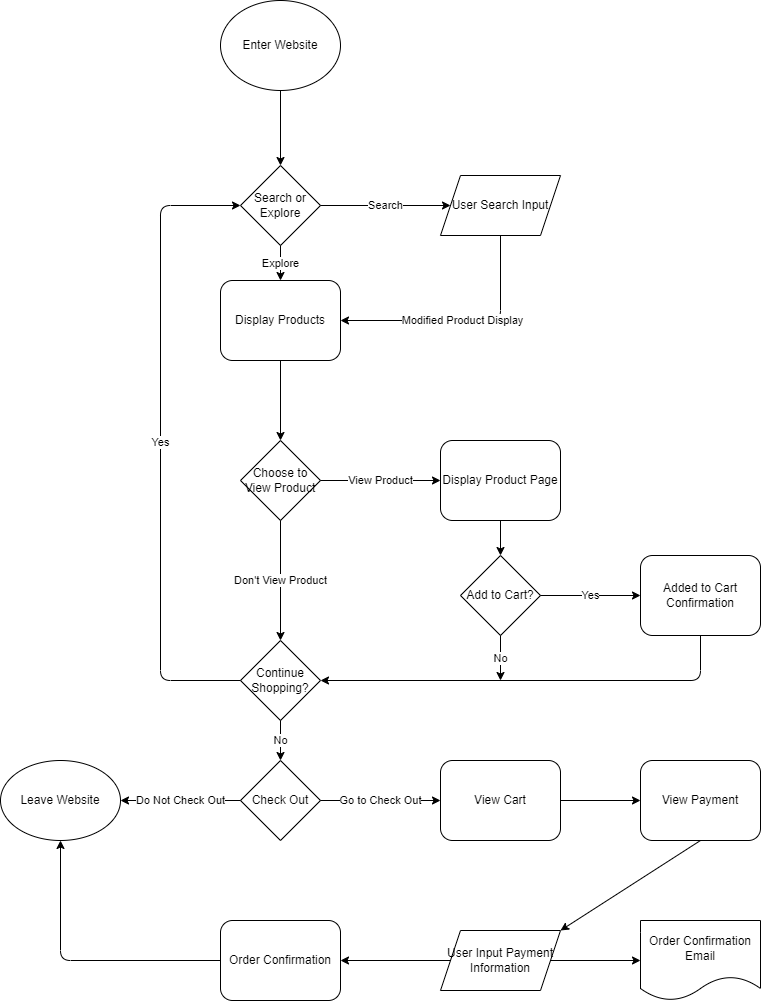

The diagram above was exported from draw.io. Its source (the exported page's mxGraphModel, read from the mxfile embedded in the PNG):
<mxGraphModel dx="1012" dy="830" grid="1" gridSize="10" guides="1" tooltips="1" connect="1" arrows="1" fold="1" page="1" pageScale="1" pageWidth="850" pageHeight="1100" math="0" shadow="0">
  <root>
    <mxCell id="0" />
    <mxCell id="1" parent="0" />
    <mxCell id="2" value="Enter Website" style="ellipse;whiteSpace=wrap;html=1;" vertex="1" parent="1">
      <mxGeometry x="260" y="40" width="120" height="90" as="geometry" />
    </mxCell>
    <mxCell id="3" value="Search or Explore" style="rhombus;whiteSpace=wrap;html=1;" vertex="1" parent="1">
      <mxGeometry x="280" y="205" width="80" height="80" as="geometry" />
    </mxCell>
    <mxCell id="4" value="User Search Input" style="shape=parallelogram;perimeter=parallelogramPerimeter;whiteSpace=wrap;html=1;fixedSize=1;" vertex="1" parent="1">
      <mxGeometry x="480" y="215" width="120" height="60" as="geometry" />
    </mxCell>
    <mxCell id="5" value="" style="endArrow=classic;html=1;exitX=0.5;exitY=1;exitDx=0;exitDy=0;entryX=0.5;entryY=0;entryDx=0;entryDy=0;" edge="1" parent="1" source="2" target="3">
      <mxGeometry width="50" height="50" relative="1" as="geometry">
        <mxPoint x="400" y="605" as="sourcePoint" />
        <mxPoint x="450" y="555" as="targetPoint" />
      </mxGeometry>
    </mxCell>
    <mxCell id="7" value="Search" style="endArrow=classic;html=1;exitX=1;exitY=0.5;exitDx=0;exitDy=0;entryX=0;entryY=0.5;entryDx=0;entryDy=0;" edge="1" parent="1" source="3" target="4">
      <mxGeometry width="50" height="50" relative="1" as="geometry">
        <mxPoint x="440" y="605" as="sourcePoint" />
        <mxPoint x="490" y="555" as="targetPoint" />
      </mxGeometry>
    </mxCell>
    <mxCell id="9" value="Display Products" style="rounded=1;whiteSpace=wrap;html=1;" vertex="1" parent="1">
      <mxGeometry x="260" y="320" width="120" height="80" as="geometry" />
    </mxCell>
    <mxCell id="10" value="Explore" style="endArrow=classic;html=1;exitX=0.5;exitY=1;exitDx=0;exitDy=0;entryX=0.5;entryY=0;entryDx=0;entryDy=0;" edge="1" parent="1" source="3" target="9">
      <mxGeometry width="50" height="50" relative="1" as="geometry">
        <mxPoint x="440" y="605" as="sourcePoint" />
        <mxPoint x="490" y="555" as="targetPoint" />
      </mxGeometry>
    </mxCell>
    <mxCell id="13" value="Modified Product Display" style="edgeStyle=segmentEdgeStyle;endArrow=classic;html=1;entryX=1;entryY=0.5;entryDx=0;entryDy=0;exitX=0.5;exitY=1;exitDx=0;exitDy=0;" edge="1" parent="1" source="4" target="9">
      <mxGeometry width="50" height="50" relative="1" as="geometry">
        <mxPoint x="580" y="445" as="sourcePoint" />
        <mxPoint x="480" y="405" as="targetPoint" />
        <Array as="points">
          <mxPoint x="540" y="360" />
        </Array>
      </mxGeometry>
    </mxCell>
    <mxCell id="17" value="Added to Cart Confirmation" style="rounded=1;whiteSpace=wrap;html=1;" vertex="1" parent="1">
      <mxGeometry x="680" y="595" width="120" height="80" as="geometry" />
    </mxCell>
    <mxCell id="20" value="Choose to View Product" style="rhombus;whiteSpace=wrap;html=1;" vertex="1" parent="1">
      <mxGeometry x="280" y="480" width="80" height="80" as="geometry" />
    </mxCell>
    <mxCell id="23" value="View Product" style="endArrow=classic;html=1;exitX=1;exitY=0.5;exitDx=0;exitDy=0;entryX=0;entryY=0.5;entryDx=0;entryDy=0;" edge="1" parent="1" source="20" target="25">
      <mxGeometry width="50" height="50" relative="1" as="geometry">
        <mxPoint x="440" y="530" as="sourcePoint" />
        <mxPoint x="500" y="520" as="targetPoint" />
      </mxGeometry>
    </mxCell>
    <mxCell id="25" value="Display Product Page" style="rounded=1;whiteSpace=wrap;html=1;" vertex="1" parent="1">
      <mxGeometry x="480" y="480" width="120" height="80" as="geometry" />
    </mxCell>
    <mxCell id="32" value="Add to&amp;nbsp;Cart?" style="rhombus;whiteSpace=wrap;html=1;" vertex="1" parent="1">
      <mxGeometry x="500" y="595" width="80" height="80" as="geometry" />
    </mxCell>
    <mxCell id="34" value="" style="endArrow=classic;html=1;entryX=0.5;entryY=0;entryDx=0;entryDy=0;exitX=0.5;exitY=1;exitDx=0;exitDy=0;" edge="1" parent="1" source="25" target="32">
      <mxGeometry width="50" height="50" relative="1" as="geometry">
        <mxPoint x="440" y="540" as="sourcePoint" />
        <mxPoint x="490" y="490" as="targetPoint" />
      </mxGeometry>
    </mxCell>
    <mxCell id="35" value="Yes" style="endArrow=classic;html=1;exitX=1;exitY=0.5;exitDx=0;exitDy=0;entryX=0;entryY=0.5;entryDx=0;entryDy=0;" edge="1" parent="1" source="32" target="17">
      <mxGeometry width="50" height="50" relative="1" as="geometry">
        <mxPoint x="440" y="495" as="sourcePoint" />
        <mxPoint x="660" y="600" as="targetPoint" />
      </mxGeometry>
    </mxCell>
    <mxCell id="36" value="Continue Shopping?" style="rhombus;whiteSpace=wrap;html=1;" vertex="1" parent="1">
      <mxGeometry x="280" y="680" width="80" height="80" as="geometry" />
    </mxCell>
    <mxCell id="37" value="Don't View Product" style="endArrow=classic;html=1;exitX=0.5;exitY=1;exitDx=0;exitDy=0;" edge="1" parent="1" source="20" target="36">
      <mxGeometry width="50" height="50" relative="1" as="geometry">
        <mxPoint x="440" y="740" as="sourcePoint" />
        <mxPoint x="490" y="690" as="targetPoint" />
      </mxGeometry>
    </mxCell>
    <mxCell id="40" value="" style="edgeStyle=segmentEdgeStyle;endArrow=classic;html=1;exitX=0.5;exitY=1;exitDx=0;exitDy=0;entryX=1;entryY=0.5;entryDx=0;entryDy=0;" edge="1" parent="1" source="17" target="36">
      <mxGeometry width="50" height="50" relative="1" as="geometry">
        <mxPoint x="740" y="675" as="sourcePoint" />
        <mxPoint x="540" y="755" as="targetPoint" />
        <Array as="points">
          <mxPoint x="740" y="720" />
          <mxPoint x="360" y="720" />
        </Array>
      </mxGeometry>
    </mxCell>
    <mxCell id="41" value="No" style="endArrow=classic;html=1;exitX=0.5;exitY=1;exitDx=0;exitDy=0;" edge="1" parent="1" source="32">
      <mxGeometry width="50" height="50" relative="1" as="geometry">
        <mxPoint x="440" y="645" as="sourcePoint" />
        <mxPoint x="540" y="720" as="targetPoint" />
      </mxGeometry>
    </mxCell>
    <mxCell id="45" value="Yes" style="edgeStyle=segmentEdgeStyle;endArrow=classic;html=1;exitX=0;exitY=0.5;exitDx=0;exitDy=0;entryX=0;entryY=0.5;entryDx=0;entryDy=0;" edge="1" parent="1" source="36" target="3">
      <mxGeometry width="50" height="50" relative="1" as="geometry">
        <mxPoint x="420" y="565" as="sourcePoint" />
        <mxPoint x="220" y="245" as="targetPoint" />
        <Array as="points">
          <mxPoint x="280" y="720" />
          <mxPoint x="200" y="720" />
          <mxPoint x="200" y="245" />
        </Array>
      </mxGeometry>
    </mxCell>
    <mxCell id="46" value="" style="endArrow=classic;html=1;entryX=0.5;entryY=0;entryDx=0;entryDy=0;exitX=0.5;exitY=1;exitDx=0;exitDy=0;" edge="1" parent="1" source="9" target="20">
      <mxGeometry width="50" height="50" relative="1" as="geometry">
        <mxPoint x="420" y="565" as="sourcePoint" />
        <mxPoint x="470" y="515" as="targetPoint" />
      </mxGeometry>
    </mxCell>
    <mxCell id="47" value="Check Out" style="rhombus;whiteSpace=wrap;html=1;" vertex="1" parent="1">
      <mxGeometry x="280" y="800" width="80" height="80" as="geometry" />
    </mxCell>
    <mxCell id="48" value="Do Not Check Out" style="endArrow=classic;html=1;exitX=0;exitY=0.5;exitDx=0;exitDy=0;" edge="1" parent="1" source="47" target="49">
      <mxGeometry width="50" height="50" relative="1" as="geometry">
        <mxPoint x="420" y="800" as="sourcePoint" />
        <mxPoint x="470" y="750" as="targetPoint" />
      </mxGeometry>
    </mxCell>
    <mxCell id="49" value="Leave Website" style="ellipse;whiteSpace=wrap;html=1;" vertex="1" parent="1">
      <mxGeometry x="40" y="800" width="120" height="80" as="geometry" />
    </mxCell>
    <mxCell id="50" value="No" style="endArrow=classic;html=1;entryX=0.5;entryY=0;entryDx=0;entryDy=0;exitX=0.5;exitY=1;exitDx=0;exitDy=0;" edge="1" parent="1" source="36" target="47">
      <mxGeometry width="50" height="50" relative="1" as="geometry">
        <mxPoint x="420" y="765" as="sourcePoint" />
        <mxPoint x="470" y="715" as="targetPoint" />
      </mxGeometry>
    </mxCell>
    <mxCell id="51" value="View Cart" style="rounded=1;whiteSpace=wrap;html=1;" vertex="1" parent="1">
      <mxGeometry x="480" y="800" width="120" height="80" as="geometry" />
    </mxCell>
    <mxCell id="53" value="View Payment" style="rounded=1;whiteSpace=wrap;html=1;" vertex="1" parent="1">
      <mxGeometry x="680" y="800" width="120" height="80" as="geometry" />
    </mxCell>
    <mxCell id="54" value="User Input Payment Information" style="shape=parallelogram;perimeter=parallelogramPerimeter;whiteSpace=wrap;html=1;fixedSize=1;" vertex="1" parent="1">
      <mxGeometry x="480" y="970" width="120" height="60" as="geometry" />
    </mxCell>
    <mxCell id="55" value="Order Confirmation" style="rounded=1;whiteSpace=wrap;html=1;" vertex="1" parent="1">
      <mxGeometry x="260" y="960" width="120" height="80" as="geometry" />
    </mxCell>
    <mxCell id="56" value="" style="edgeStyle=elbowEdgeStyle;elbow=vertical;endArrow=classic;html=1;entryX=0.5;entryY=1;entryDx=0;entryDy=0;exitX=0;exitY=0.5;exitDx=0;exitDy=0;" edge="1" parent="1" source="55" target="49">
      <mxGeometry width="50" height="50" relative="1" as="geometry">
        <mxPoint x="420" y="930" as="sourcePoint" />
        <mxPoint x="470" y="880" as="targetPoint" />
        <Array as="points">
          <mxPoint x="170" y="1000" />
        </Array>
      </mxGeometry>
    </mxCell>
    <mxCell id="57" value="Go to Check Out" style="endArrow=classic;html=1;exitX=1;exitY=0.5;exitDx=0;exitDy=0;entryX=0;entryY=0.5;entryDx=0;entryDy=0;" edge="1" parent="1" source="47" target="51">
      <mxGeometry width="50" height="50" relative="1" as="geometry">
        <mxPoint x="420" y="930" as="sourcePoint" />
        <mxPoint x="470" y="880" as="targetPoint" />
      </mxGeometry>
    </mxCell>
    <mxCell id="58" value="" style="endArrow=classic;html=1;entryX=0;entryY=0.5;entryDx=0;entryDy=0;exitX=1;exitY=0.5;exitDx=0;exitDy=0;" edge="1" parent="1" source="51" target="53">
      <mxGeometry width="50" height="50" relative="1" as="geometry">
        <mxPoint x="420" y="930" as="sourcePoint" />
        <mxPoint x="470" y="880" as="targetPoint" />
      </mxGeometry>
    </mxCell>
    <mxCell id="59" value="" style="endArrow=classic;html=1;entryX=1;entryY=0;entryDx=0;entryDy=0;exitX=0.5;exitY=1;exitDx=0;exitDy=0;" edge="1" parent="1" source="53" target="54">
      <mxGeometry width="50" height="50" relative="1" as="geometry">
        <mxPoint x="420" y="930" as="sourcePoint" />
        <mxPoint x="470" y="880" as="targetPoint" />
      </mxGeometry>
    </mxCell>
    <mxCell id="60" value="" style="endArrow=classic;html=1;entryX=1;entryY=0.5;entryDx=0;entryDy=0;exitX=0;exitY=0.5;exitDx=0;exitDy=0;" edge="1" parent="1" source="54" target="55">
      <mxGeometry width="50" height="50" relative="1" as="geometry">
        <mxPoint x="420" y="930" as="sourcePoint" />
        <mxPoint x="470" y="880" as="targetPoint" />
      </mxGeometry>
    </mxCell>
    <mxCell id="61" value="Order Confirmation Email" style="shape=document;whiteSpace=wrap;html=1;boundedLbl=1;" vertex="1" parent="1">
      <mxGeometry x="680" y="960" width="120" height="80" as="geometry" />
    </mxCell>
    <mxCell id="62" value="" style="endArrow=classic;html=1;entryX=0;entryY=0.5;entryDx=0;entryDy=0;exitX=1;exitY=0.5;exitDx=0;exitDy=0;" edge="1" parent="1" source="54" target="61">
      <mxGeometry width="50" height="50" relative="1" as="geometry">
        <mxPoint x="420" y="920" as="sourcePoint" />
        <mxPoint x="470" y="870" as="targetPoint" />
      </mxGeometry>
    </mxCell>
  </root>
</mxGraphModel>